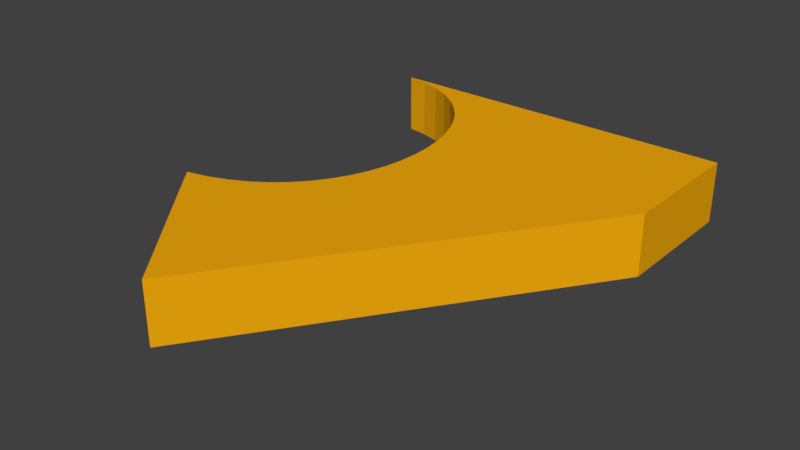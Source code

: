 # Source: logo2.blend  (saved by Blender 3.3.6; exported with 4.5.12 LTS)
import bpy
from mathutils import Matrix  # noqa: F401  (used for matrix-valued properties, if any)

bpy.ops.wm.read_factory_settings(use_empty=True)
scene = bpy.context.scene
scene.name = 'Scene'

# ---- collections
col_risc_v_logo_svg = bpy.data.collections.new('RISC-V logo.svg'); scene.collection.children.link(col_risc_v_logo_svg)

# ---- materials (node trees are filled in below, after node groups)
mat_svgmat_001 = bpy.data.materials.new('SVGMat.001')
mat_svgmat_001.use_transparent_shadow = False
mat_svgmat_001.diffuse_color = (0.8963, 0.4072, 0.004025, 1.0)

# ---- material node trees

# ---- world
world_world = bpy.data.worlds.new('World'); scene.world = world_world
world_world.color = (0.05088, 0.05088, 0.05088)
world_world.use_sun_shadow = False
world_world.sun_shadow_jitter_overblur = 0.0
world_world.cycles.sampling_method = 'MANUAL'

# ---- meshes
me_curve = bpy.data.meshes.new('Curve')
me_curve.from_pydata([(0.01826, 0.02299, -0.0004607), (0.0182, 0.02178, -0.0004607), (0.01802, 0.0206, -0.0004607), (0.01772, 0.01946, -0.0004607), (0.0173, 0.01837, -0.0004607), (0.01676, 0.01734, -0.0004607), (0.01611, 0.01637, -0.0004607), (0.01533, 0.01549, -0.0004607), (0.01444, 0.0147, -0.0004607), (0.01344, 0.01401, -0.0004607), (0.01231, 0.01343, -0.0004607), (0.01107, 0.01297, -0.0004607), (0.009718, 0.01264, -0.0004607), (0.009875, 0.01245, -0.0004607), (0.01031, 0.01192, -0.0004607), (0.01096, 0.01113, -0.0004607), (0.01178, 0.01014, -0.0004607), (0.01271, 0.00902, -0.0004607), (0.0137, 0.007829, -0.0004607), (0.01469, 0.006638, -0.0004607), (0.01562, 0.005514, -0.0004607), (0.01644, 0.004524, -0.0004607), (0.01709, 0.003734, -0.0004607), (0.01752, 0.003211, -0.0004607), (0.01768, 0.003022, -0.0004607), (0.0184, 0.004054, -0.0004607), (0.03275, 0.02477, -0.0004607), (0.03275, 0.0335, -0.0004607), (0.009428, 0.0335, -0.0004607), (0.01085, 0.03326, -0.0004607), (0.01214, 0.03286, -0.0004607), (0.01331, 0.0323, -0.0004607), (0.01436, 0.0316, -0.0004607), (0.01527, 0.03078, -0.0004607), (0.01607, 0.02986, -0.0004607), (0.01674, 0.02885, -0.0004607), (0.01729, 0.02776, -0.0004607), (0.01771, 0.02662, -0.0004607), (0.01802, 0.02543, -0.0004607), (0.0182, 0.02422, -0.0004607), (0.01178, 0.01014, 0.003432), (0.01096, 0.01113, 0.003432), (0.01031, 0.01192, 0.003432), (0.009875, 0.01245, 0.003432), (0.009718, 0.01264, 0.003432), (0.01107, 0.01297, 0.003432), (0.01231, 0.01343, 0.003432), (0.01344, 0.01401, 0.003432), (0.01444, 0.0147, 0.003432), (0.01533, 0.01549, 0.003432), (0.01611, 0.01637, 0.003432), (0.01676, 0.01734, 0.003432), (0.0173, 0.01837, 0.003432), (0.01772, 0.01946, 0.003432), (0.01802, 0.0206, 0.003432), (0.0182, 0.02178, 0.003432), (0.01826, 0.02299, 0.003432), (0.01271, 0.00902, 0.003432), (0.0137, 0.007829, 0.003432), (0.01469, 0.006638, 0.003432), (0.01562, 0.005514, 0.003432), (0.01644, 0.004524, 0.003432), (0.01709, 0.003734, 0.003432), (0.01752, 0.003211, 0.003432), (0.01768, 0.003022, 0.003432), (0.0184, 0.004054, 0.003432), (0.03275, 0.02477, 0.003432), (0.03275, 0.0335, 0.003432), (0.009428, 0.0335, 0.003432), (0.01085, 0.03326, 0.003432), (0.01214, 0.03286, 0.003432), (0.01331, 0.0323, 0.003432), (0.01436, 0.0316, 0.003432), (0.01527, 0.03078, 0.003432), (0.01607, 0.02986, 0.003432), (0.01674, 0.02885, 0.003432), (0.01729, 0.02776, 0.003432), (0.01771, 0.02662, 0.003432), (0.01802, 0.02543, 0.003432), (0.0182, 0.02422, 0.003432)], [], [(10, 46, 47, 9), (12, 44, 45, 11), (4, 52, 53, 3), (1, 55, 56, 0), (3, 53, 54, 2), (19, 59, 58, 18), (21, 61, 60, 20), (11, 45, 46, 10), (34, 74, 73, 33), (2, 54, 55, 1), (35, 75, 74, 34), (68, 69, 70, 71, 72, 73, 74, 75, 76, 77, 78, 79, 56, 55, 54, 53, 52, 51, 50, 49, 48, 47, 46, 45, 44, 43, 42, 41, 40, 57, 58, 59, 60, 61, 62, 63, 64, 65, 66, 67), (20, 60, 59, 19), (32, 72, 71, 31), (13, 43, 44, 12), (33, 73, 72, 32), (22, 62, 61, 21), (36, 76, 75, 35), (28, 27, 26, 25, 24, 23, 22, 21, 20, 19, 18, 17, 16, 15, 14, 13, 12, 11, 10, 9, 8, 7, 6, 5, 4, 3, 2, 1, 0, 39, 38, 37, 36, 35, 34, 33, 32, 31, 30, 29), (5, 51, 52, 4), (23, 63, 62, 22), (14, 42, 43, 13), (6, 50, 51, 5), (24, 64, 63, 23), (37, 77, 76, 36), (29, 69, 68, 28), (25, 65, 64, 24), (15, 41, 42, 14), (28, 68, 67, 27), (7, 49, 50, 6), (38, 78, 77, 37), (16, 40, 41, 15), (30, 70, 69, 29), (39, 79, 78, 38), (27, 67, 66, 26), (8, 48, 49, 7), (0, 56, 79, 39), (17, 57, 40, 16), (31, 71, 70, 30), (9, 47, 48, 8), (26, 66, 65, 25), (18, 58, 57, 17)])
_uv = me_curve.uv_layers.new(name='UVMap')
_uv.uv.foreach_set('vector', [0.0, 0.0, 0.0, 0.0, 0.0, 0.0, 0.0, 0.0, 0.0, 0.0, 0.0, 0.0, 0.0, 0.0, 0.0, 0.0, 0.0, 0.0, 0.0, 0.0, 0.0, 0.0, 0.0, 0.0, 0.0, 0.0, 0.0, 0.0, 0.0, 0.0, 0.0, 0.0, 0.0, 0.0, 0.0, 0.0, 0.0, 0.0, 0.0, 0.0, 0.0, 0.0, 0.0, 0.0, 0.0, 0.0, 0.0, 0.0, 0.0, 0.0, 0.0, 0.0, 0.0, 0.0, 0.0, 0.0, 0.0, 0.0, 0.0, 0.0, 0.0, 0.0, 0.0, 0.0, 0.0, 0.0, 0.0, 0.0, 0.0, 0.0, 0.0, 0.0, 0.0, 0.0, 0.0, 0.0, 0.0, 0.0, 0.0, 0.0, 0.0, 0.0, 0.0, 0.0, 0.0, 0.0, 0.0, 0.0, 0.0, 0.0, 0.0, 0.0, 0.0, 0.0, 0.0, 0.0, 0.0, 0.0, 0.0, 0.0, 0.0, 0.0, 0.0, 0.0, 0.0, 0.0, 0.0, 0.0, 0.0, 0.0, 0.0, 0.0, 0.0, 0.0, 0.0, 0.0, 0.0, 0.0, 0.0, 0.0, 0.0, 0.0, 0.0, 0.0, 0.0, 0.0, 0.0, 0.0, 0.0, 0.0, 0.0, 0.0, 0.0, 0.0, 0.0, 0.0, 0.0, 0.0, 0.0, 0.0, 0.0, 0.0, 0.0, 0.0, 0.0, 0.0, 0.0, 0.0, 0.0, 0.0, 0.0, 0.0, 0.0, 0.0, 0.0, 0.0, 0.0, 0.0, 0.0, 0.0, 0.0, 0.0, 0.0, 0.0, 0.0, 0.0, 0.0, 0.0, 0.0, 0.0, 0.0, 0.0, 0.0, 0.0, 0.0, 0.0, 0.0, 0.0, 0.0, 0.0, 0.0, 0.0, 0.0, 0.0, 0.0, 0.0, 0.0, 0.0, 0.0, 0.0, 0.0, 0.0, 0.0, 0.0, 0.0, 0.0, 0.0, 0.0, 0.0, 0.0, 0.0, 0.0, 0.0, 0.0, 0.0, 0.0, 0.0, 0.0, 0.0, 0.0, 0.0, 0.0, 0.0, 0.0, 0.0, 0.0, 0.0, 0.0, 0.0, 0.0, 0.0, 0.0, 0.0, 0.0, 0.0, 0.0, 0.0, 0.0, 0.0, 0.0, 0.0, 0.0, 0.0, 0.0, 0.0, 0.0, 0.0, 0.0, 0.0, 0.0, 0.0, 0.0, 0.0, 0.0, 0.0, 0.0, 0.0, 0.0, 0.0, 0.0, 0.0, 0.0, 0.0, 0.0, 0.0, 0.0, 0.0, 0.0, 0.0, 0.0, 0.0, 0.0, 0.0, 0.0, 0.0, 0.0, 0.0, 0.0, 0.0, 0.0, 0.0, 0.0, 0.0, 0.0, 0.0, 0.0, 0.0, 0.0, 0.0, 0.0, 0.0, 0.0, 0.0, 0.0, 0.0, 0.0, 0.0, 0.0, 0.0, 0.0, 0.0, 0.0, 0.0, 0.0, 0.0, 0.0, 0.0, 0.0, 0.0, 0.0, 0.0, 0.0, 0.0, 0.0, 0.0, 0.0, 0.0, 0.0, 0.0, 0.0, 0.0, 0.0, 0.0, 0.0, 0.0, 0.0, 0.0, 0.0, 0.0, 0.0, 0.0, 0.0, 0.0, 0.0, 0.0, 0.0, 0.0, 0.0, 0.0, 0.0, 0.0, 0.0, 0.0, 0.0, 0.0, 0.0, 0.0, 0.0, 0.0, 0.0, 0.0, 0.0, 0.0, 0.0, 0.0, 0.0, 0.0, 0.0, 0.0, 0.0, 0.0, 0.0, 0.0, 0.0, 0.0, 0.0, 0.0, 0.0, 0.0, 0.0, 0.0, 0.0, 0.0, 0.0, 0.0, 0.0, 0.0, 0.0, 0.0, 0.0, 0.0, 0.0, 0.0, 0.0, 0.0, 0.0, 0.0, 0.0, 0.0, 0.0, 0.0, 0.0, 0.0, 0.0, 0.0, 0.0, 0.0, 0.0, 0.0, 0.0, 0.0, 0.0, 0.0, 0.0, 0.0, 0.0, 0.0, 0.0, 0.0, 0.0, 0.0, 0.0, 0.0, 0.0, 0.0, 0.0, 0.0, 0.0, 0.0, 0.0, 0.0, 0.0, 0.0, 0.0, 0.0, 0.0, 0.0, 0.0, 0.0, 0.0, 0.0, 0.0, 0.0, 0.0, 0.0, 0.0, 0.0, 0.0, 0.0, 0.0, 0.0, 0.0, 0.0, 0.0, 0.0, 0.0, 0.0, 0.0, 0.0, 0.0, 0.0, 0.0, 0.0, 0.0, 0.0, 0.0, 0.0, 0.0, 0.0, 0.0, 0.0, 0.0, 0.0, 0.0, 0.0, 0.0, 0.0, 0.0, 0.0, 0.0, 0.0, 0.0, 0.0, 0.0, 0.0, 0.0, 0.0, 0.0, 0.0, 0.0, 0.0, 0.0, 0.0, 0.0, 0.0, 0.0, 0.0, 0.0, 0.0, 0.0])
me_curve.materials.append(mat_svgmat_001)
me_curve.update()

# ---- objects
ob_logo2 = bpy.data.objects.new('logo2', me_curve)

# ---- transforms, parenting, visibility, modifiers, constraints
ob_logo2.location = (0.05804, 0.03367, 0.2131)
ob_logo2.scale = (462.4, 462.4, 462.4)

# ---- collection membership
col_risc_v_logo_svg.objects.link(ob_logo2)

# ---- scene / render settings (as saved in the file)
scene.frame_start = 1; scene.frame_end = 250; scene.frame_set(188)
scene.render.engine = 'BLENDER_EEVEE_NEXT'
scene.render.resolution_percentage = 50
scene.render.dither_intensity = 0.0
scene.cycles.use_denoising = False
scene.cycles.samples = 128
scene.cycles.sampling_pattern = 'TABULATED_SOBOL'
scene.cycles.use_adaptive_sampling = False
scene.cycles.use_light_tree = False
scene.cycles.blur_glossy = 0.0
scene.cycles.sample_clamp_indirect = 0.0
scene.view_settings.view_transform = 'Standard'
scene.unit_settings.scale_length = 0.001
bpy.context.view_layer.update()

# ---- added for rendering (the .blend has no active camera and no usable light): camera, sun
cam_auto = bpy.data.cameras.new('AutoCamera')
cam_auto.lens = 50.0
cam_auto.sensor_width = 36.0
cam_auto.clip_end = 1000.0
ob_auto_camera = bpy.data.objects.new('AutoCamera', cam_auto)
scene.collection.objects.link(ob_auto_camera)
ob_auto_camera.location = (26.3082, -11.324, 14.1005)
ob_auto_camera.rotation_euler = (1.09748, -7.21219e-08, 0.694738)
scene.camera = ob_auto_camera
light_auto_sun = bpy.data.lights.new('AutoSun', 'SUN')
light_auto_sun.energy = 3.0
light_auto_sun.angle = 0.0523599
ob_auto_sun = bpy.data.objects.new('AutoSun', light_auto_sun)
scene.collection.objects.link(ob_auto_sun)
ob_auto_sun.rotation_euler = (0.872665, 0.174533, 0.523599)
bpy.context.view_layer.update()
